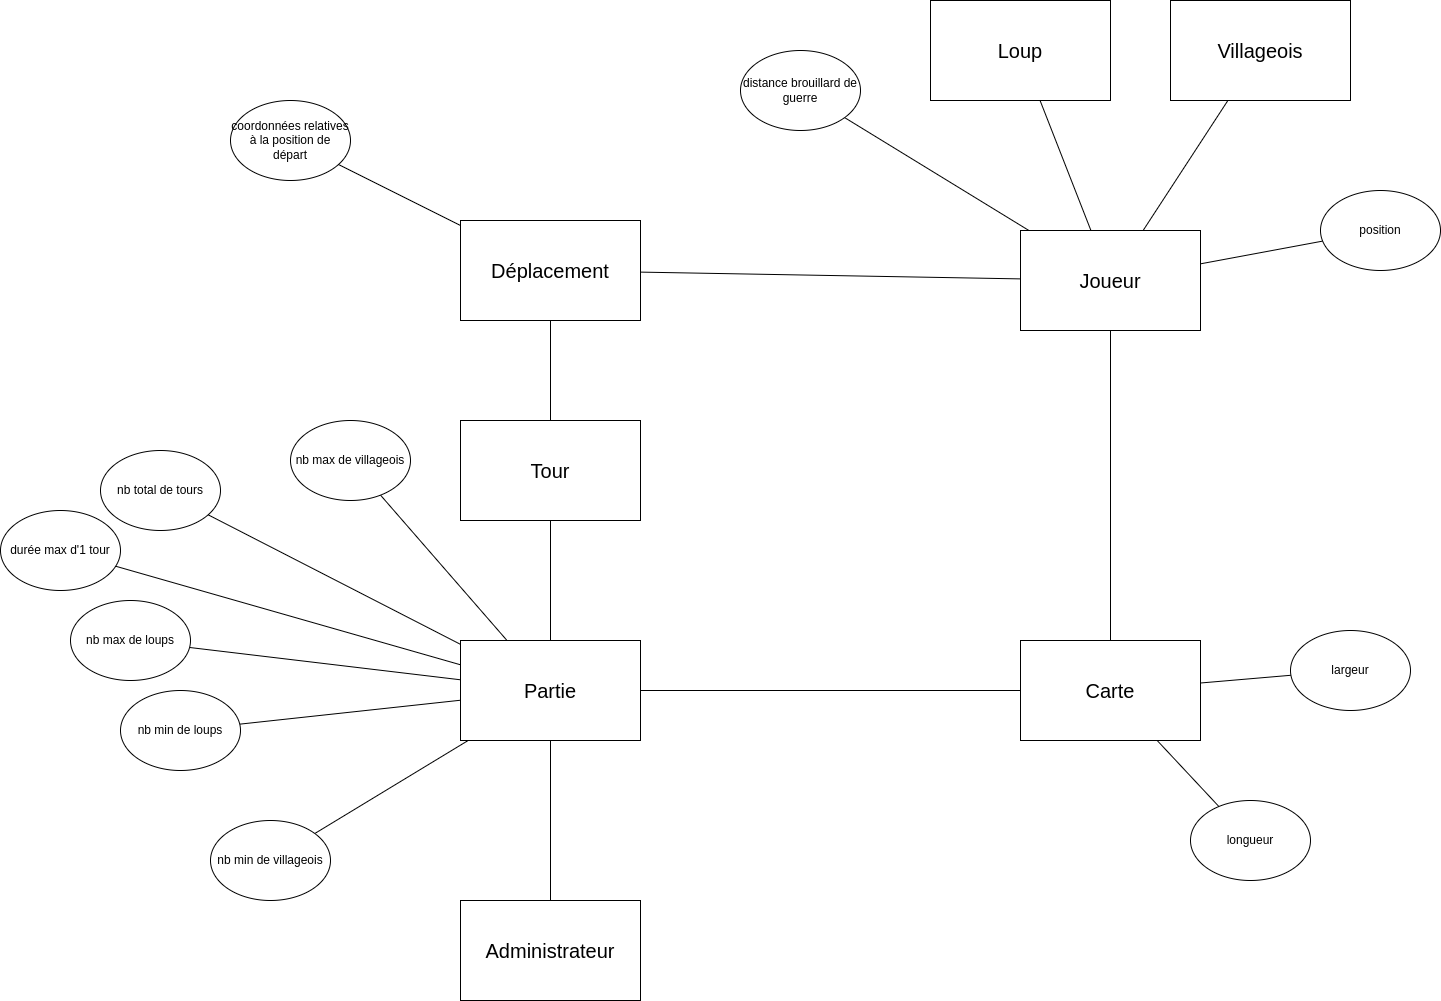

The diagram above was exported from draw.io. Its source (the exported page's mxGraphModel, read from the mxfile embedded in the PNG):
<mxGraphModel dx="2261" dy="2159" grid="1" gridSize="10" guides="1" tooltips="1" connect="1" arrows="1" fold="1" page="1" pageScale="1" pageWidth="827" pageHeight="1169" math="0" shadow="0">
  <root>
    <mxCell id="0" />
    <mxCell id="1" parent="0" />
    <mxCell id="k_oKocF-6g5SNN1VlDXj-41" style="rounded=0;orthogonalLoop=1;jettySize=auto;html=1;strokeColor=default;align=center;verticalAlign=middle;fontFamily=Helvetica;fontSize=11;fontColor=default;labelBackgroundColor=default;startFill=0;endArrow=none;" edge="1" parent="1" source="k_oKocF-6g5SNN1VlDXj-1" target="k_oKocF-6g5SNN1VlDXj-3">
      <mxGeometry relative="1" as="geometry" />
    </mxCell>
    <mxCell id="k_oKocF-6g5SNN1VlDXj-42" style="rounded=0;orthogonalLoop=1;jettySize=auto;html=1;strokeColor=default;align=center;verticalAlign=middle;fontFamily=Helvetica;fontSize=11;fontColor=default;labelBackgroundColor=default;startFill=0;endArrow=none;" edge="1" parent="1" source="k_oKocF-6g5SNN1VlDXj-1" target="k_oKocF-6g5SNN1VlDXj-4">
      <mxGeometry relative="1" as="geometry" />
    </mxCell>
    <mxCell id="k_oKocF-6g5SNN1VlDXj-1" value="Joueur" style="rounded=0;whiteSpace=wrap;html=1;fontSize=20;" vertex="1" parent="1">
      <mxGeometry x="670" y="100" width="180" height="100" as="geometry" />
    </mxCell>
    <mxCell id="k_oKocF-6g5SNN1VlDXj-2" value="Administrateur" style="rounded=0;whiteSpace=wrap;html=1;strokeColor=default;align=center;verticalAlign=middle;fontFamily=Helvetica;fontSize=20;fontColor=default;fillColor=default;" vertex="1" parent="1">
      <mxGeometry x="110" y="770" width="180" height="100" as="geometry" />
    </mxCell>
    <mxCell id="k_oKocF-6g5SNN1VlDXj-3" value="Loup" style="rounded=0;whiteSpace=wrap;html=1;fontSize=20;" vertex="1" parent="1">
      <mxGeometry x="580" y="-130" width="180" height="100" as="geometry" />
    </mxCell>
    <mxCell id="k_oKocF-6g5SNN1VlDXj-4" value="Villageois" style="rounded=0;whiteSpace=wrap;html=1;fontSize=20;" vertex="1" parent="1">
      <mxGeometry x="820" y="-130" width="180" height="100" as="geometry" />
    </mxCell>
    <mxCell id="k_oKocF-6g5SNN1VlDXj-38" style="rounded=0;orthogonalLoop=1;jettySize=auto;html=1;endArrow=none;startFill=0;" edge="1" parent="1" source="k_oKocF-6g5SNN1VlDXj-2" target="k_oKocF-6g5SNN1VlDXj-6">
      <mxGeometry relative="1" as="geometry">
        <mxPoint x="35" y="710" as="sourcePoint" />
      </mxGeometry>
    </mxCell>
    <mxCell id="k_oKocF-6g5SNN1VlDXj-39" style="rounded=0;orthogonalLoop=1;jettySize=auto;html=1;endArrow=none;startFill=0;" edge="1" parent="1" source="k_oKocF-6g5SNN1VlDXj-6" target="k_oKocF-6g5SNN1VlDXj-7">
      <mxGeometry relative="1" as="geometry" />
    </mxCell>
    <mxCell id="k_oKocF-6g5SNN1VlDXj-44" style="rounded=0;orthogonalLoop=1;jettySize=auto;html=1;endArrow=none;startFill=0;" edge="1" parent="1" source="k_oKocF-6g5SNN1VlDXj-6" target="k_oKocF-6g5SNN1VlDXj-21">
      <mxGeometry relative="1" as="geometry" />
    </mxCell>
    <mxCell id="k_oKocF-6g5SNN1VlDXj-6" value="Partie" style="rounded=0;whiteSpace=wrap;html=1;fontSize=20;" vertex="1" parent="1">
      <mxGeometry x="110" y="510" width="180" height="100" as="geometry" />
    </mxCell>
    <mxCell id="k_oKocF-6g5SNN1VlDXj-40" style="rounded=0;orthogonalLoop=1;jettySize=auto;html=1;endArrow=none;startFill=0;" edge="1" parent="1" source="k_oKocF-6g5SNN1VlDXj-7" target="k_oKocF-6g5SNN1VlDXj-1">
      <mxGeometry relative="1" as="geometry" />
    </mxCell>
    <mxCell id="k_oKocF-6g5SNN1VlDXj-7" value="Carte" style="rounded=0;whiteSpace=wrap;html=1;fontSize=20;" vertex="1" parent="1">
      <mxGeometry x="670" y="510" width="180" height="100" as="geometry" />
    </mxCell>
    <mxCell id="k_oKocF-6g5SNN1VlDXj-11" style="rounded=0;orthogonalLoop=1;jettySize=auto;html=1;endArrow=none;startFill=0;" edge="1" parent="1" source="k_oKocF-6g5SNN1VlDXj-9" target="k_oKocF-6g5SNN1VlDXj-7">
      <mxGeometry relative="1" as="geometry" />
    </mxCell>
    <mxCell id="k_oKocF-6g5SNN1VlDXj-9" value="largeur" style="ellipse;whiteSpace=wrap;html=1;" vertex="1" parent="1">
      <mxGeometry x="940" y="500" width="120" height="80" as="geometry" />
    </mxCell>
    <mxCell id="k_oKocF-6g5SNN1VlDXj-10" value="longueur" style="ellipse;whiteSpace=wrap;html=1;" vertex="1" parent="1">
      <mxGeometry x="840" y="670" width="120" height="80" as="geometry" />
    </mxCell>
    <mxCell id="k_oKocF-6g5SNN1VlDXj-12" style="rounded=0;orthogonalLoop=1;jettySize=auto;html=1;endArrow=none;startFill=0;" edge="1" parent="1" source="k_oKocF-6g5SNN1VlDXj-10" target="k_oKocF-6g5SNN1VlDXj-7">
      <mxGeometry relative="1" as="geometry" />
    </mxCell>
    <mxCell id="k_oKocF-6g5SNN1VlDXj-46" style="rounded=0;orthogonalLoop=1;jettySize=auto;html=1;strokeColor=default;align=center;verticalAlign=middle;fontFamily=Helvetica;fontSize=11;fontColor=default;labelBackgroundColor=default;startFill=0;endArrow=none;" edge="1" parent="1" source="k_oKocF-6g5SNN1VlDXj-13" target="k_oKocF-6g5SNN1VlDXj-1">
      <mxGeometry relative="1" as="geometry">
        <mxPoint x="430" y="150" as="sourcePoint" />
      </mxGeometry>
    </mxCell>
    <mxCell id="k_oKocF-6g5SNN1VlDXj-13" value="Déplacement" style="rounded=0;whiteSpace=wrap;html=1;fontSize=20;" vertex="1" parent="1">
      <mxGeometry x="110" y="90" width="180" height="100" as="geometry" />
    </mxCell>
    <mxCell id="k_oKocF-6g5SNN1VlDXj-16" style="rounded=0;orthogonalLoop=1;jettySize=auto;html=1;endArrow=none;startFill=0;" edge="1" parent="1" source="k_oKocF-6g5SNN1VlDXj-20" target="k_oKocF-6g5SNN1VlDXj-13">
      <mxGeometry relative="1" as="geometry">
        <mxPoint x="684.6153846153848" y="815.3846153846152" as="sourcePoint" />
        <mxPoint x="760" y="665" as="targetPoint" />
      </mxGeometry>
    </mxCell>
    <mxCell id="k_oKocF-6g5SNN1VlDXj-20" value="coordonnées relatives à la position de départ" style="ellipse;whiteSpace=wrap;html=1;" vertex="1" parent="1">
      <mxGeometry x="-120" y="-30" width="120" height="80" as="geometry" />
    </mxCell>
    <mxCell id="k_oKocF-6g5SNN1VlDXj-45" style="rounded=0;orthogonalLoop=1;jettySize=auto;html=1;strokeColor=default;align=center;verticalAlign=middle;fontFamily=Helvetica;fontSize=11;fontColor=default;labelBackgroundColor=default;startFill=0;endArrow=none;" edge="1" parent="1" source="k_oKocF-6g5SNN1VlDXj-21" target="k_oKocF-6g5SNN1VlDXj-13">
      <mxGeometry relative="1" as="geometry" />
    </mxCell>
    <mxCell id="k_oKocF-6g5SNN1VlDXj-21" value="Tour" style="rounded=0;whiteSpace=wrap;html=1;fontSize=20;" vertex="1" parent="1">
      <mxGeometry x="110" y="290" width="180" height="100" as="geometry" />
    </mxCell>
    <mxCell id="k_oKocF-6g5SNN1VlDXj-24" style="rounded=0;orthogonalLoop=1;jettySize=auto;html=1;endArrow=none;startFill=0;" edge="1" parent="1" source="k_oKocF-6g5SNN1VlDXj-22" target="k_oKocF-6g5SNN1VlDXj-6">
      <mxGeometry relative="1" as="geometry" />
    </mxCell>
    <mxCell id="k_oKocF-6g5SNN1VlDXj-22" value="nb total de tours" style="ellipse;whiteSpace=wrap;html=1;" vertex="1" parent="1">
      <mxGeometry x="-250" y="320" width="120" height="80" as="geometry" />
    </mxCell>
    <mxCell id="k_oKocF-6g5SNN1VlDXj-25" style="rounded=0;orthogonalLoop=1;jettySize=auto;html=1;endArrow=none;startFill=0;" edge="1" parent="1" source="k_oKocF-6g5SNN1VlDXj-23" target="k_oKocF-6g5SNN1VlDXj-6">
      <mxGeometry relative="1" as="geometry" />
    </mxCell>
    <mxCell id="k_oKocF-6g5SNN1VlDXj-23" value="durée max d'1 tour" style="ellipse;whiteSpace=wrap;html=1;" vertex="1" parent="1">
      <mxGeometry x="-350" y="380" width="120" height="80" as="geometry" />
    </mxCell>
    <mxCell id="k_oKocF-6g5SNN1VlDXj-27" style="rounded=0;orthogonalLoop=1;jettySize=auto;html=1;endArrow=none;startFill=0;" edge="1" parent="1" source="k_oKocF-6g5SNN1VlDXj-26" target="k_oKocF-6g5SNN1VlDXj-1">
      <mxGeometry relative="1" as="geometry" />
    </mxCell>
    <mxCell id="k_oKocF-6g5SNN1VlDXj-26" value="distance brouillard de guerre" style="ellipse;whiteSpace=wrap;html=1;" vertex="1" parent="1">
      <mxGeometry x="390" y="-80" width="120" height="80" as="geometry" />
    </mxCell>
    <mxCell id="k_oKocF-6g5SNN1VlDXj-29" style="rounded=0;orthogonalLoop=1;jettySize=auto;html=1;strokeColor=default;align=center;verticalAlign=middle;fontFamily=Helvetica;fontSize=11;fontColor=default;labelBackgroundColor=default;startFill=0;endArrow=none;" edge="1" parent="1" source="k_oKocF-6g5SNN1VlDXj-28" target="k_oKocF-6g5SNN1VlDXj-1">
      <mxGeometry relative="1" as="geometry" />
    </mxCell>
    <mxCell id="k_oKocF-6g5SNN1VlDXj-28" value="position" style="ellipse;whiteSpace=wrap;html=1;" vertex="1" parent="1">
      <mxGeometry x="970" y="60" width="120" height="80" as="geometry" />
    </mxCell>
    <mxCell id="k_oKocF-6g5SNN1VlDXj-32" style="rounded=0;orthogonalLoop=1;jettySize=auto;html=1;strokeColor=default;align=center;verticalAlign=middle;fontFamily=Helvetica;fontSize=11;fontColor=default;labelBackgroundColor=default;startFill=0;endArrow=none;" edge="1" parent="1" source="k_oKocF-6g5SNN1VlDXj-30" target="k_oKocF-6g5SNN1VlDXj-6">
      <mxGeometry relative="1" as="geometry" />
    </mxCell>
    <mxCell id="k_oKocF-6g5SNN1VlDXj-30" value="nb max de loups" style="ellipse;whiteSpace=wrap;html=1;" vertex="1" parent="1">
      <mxGeometry x="-280" y="470" width="120" height="80" as="geometry" />
    </mxCell>
    <mxCell id="k_oKocF-6g5SNN1VlDXj-33" style="rounded=0;orthogonalLoop=1;jettySize=auto;html=1;strokeColor=default;align=center;verticalAlign=middle;fontFamily=Helvetica;fontSize=11;fontColor=default;labelBackgroundColor=default;startFill=0;endArrow=none;" edge="1" parent="1" source="k_oKocF-6g5SNN1VlDXj-31" target="k_oKocF-6g5SNN1VlDXj-6">
      <mxGeometry relative="1" as="geometry" />
    </mxCell>
    <mxCell id="k_oKocF-6g5SNN1VlDXj-31" value="nb max de villageois" style="ellipse;whiteSpace=wrap;html=1;" vertex="1" parent="1">
      <mxGeometry x="-60" y="290" width="120" height="80" as="geometry" />
    </mxCell>
    <mxCell id="k_oKocF-6g5SNN1VlDXj-36" style="rounded=0;orthogonalLoop=1;jettySize=auto;html=1;strokeColor=default;align=center;verticalAlign=middle;fontFamily=Helvetica;fontSize=11;fontColor=default;labelBackgroundColor=default;startFill=0;endArrow=none;" edge="1" parent="1" source="k_oKocF-6g5SNN1VlDXj-34" target="k_oKocF-6g5SNN1VlDXj-6">
      <mxGeometry relative="1" as="geometry" />
    </mxCell>
    <mxCell id="k_oKocF-6g5SNN1VlDXj-34" value="nb min de loups" style="ellipse;whiteSpace=wrap;html=1;" vertex="1" parent="1">
      <mxGeometry x="-230" y="560" width="120" height="80" as="geometry" />
    </mxCell>
    <mxCell id="k_oKocF-6g5SNN1VlDXj-37" style="rounded=0;orthogonalLoop=1;jettySize=auto;html=1;strokeColor=default;align=center;verticalAlign=middle;fontFamily=Helvetica;fontSize=11;fontColor=default;labelBackgroundColor=default;startFill=0;endArrow=none;" edge="1" parent="1" source="k_oKocF-6g5SNN1VlDXj-35" target="k_oKocF-6g5SNN1VlDXj-6">
      <mxGeometry relative="1" as="geometry" />
    </mxCell>
    <mxCell id="k_oKocF-6g5SNN1VlDXj-35" value="nb min de villageois" style="ellipse;whiteSpace=wrap;html=1;" vertex="1" parent="1">
      <mxGeometry x="-140" y="690" width="120" height="80" as="geometry" />
    </mxCell>
  </root>
</mxGraphModel>